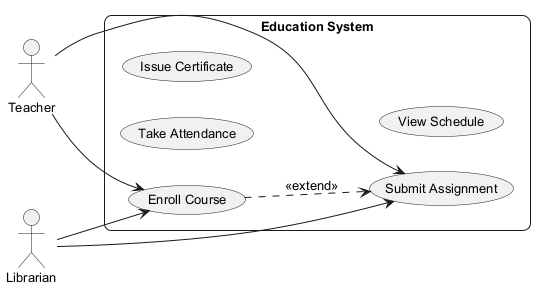

The diagram above was rendered by PlantUML. Its source (embedded in the PNG):
@startuml
skinparam backgroundColor #FFFFFF
skinparam roundCorner 15
skinparam defaultFontSize 13
left to right direction
actor "Teacher" as Teacher
actor "Librarian" as Librarian
rectangle "Education System" {
  usecase "Take Attendance" as UC_TakeAttendance
  usecase "Enroll Course" as UC_EnrollCourse
  usecase "Submit Assignment" as UC_SubmitAssignment
  usecase "Issue Certificate" as UC_IssueCertificate
  usecase "View Schedule" as UC_ViewSchedule
}
Teacher --> UC_SubmitAssignment
Teacher --> UC_EnrollCourse
Librarian --> UC_EnrollCourse
Librarian --> UC_SubmitAssignment
UC_EnrollCourse ..> UC_SubmitAssignment : <<extend>>
@enduml